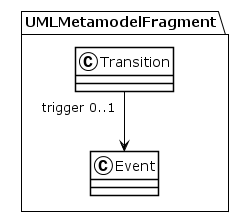

The diagram above was rendered by PlantUML. Its source (embedded in the PNG):
@startuml
!theme plain
package UMLMetamodelFragment {
class Transition {
}
Transition "trigger 0..1" --> Event
class Event {
}
}
@enduml